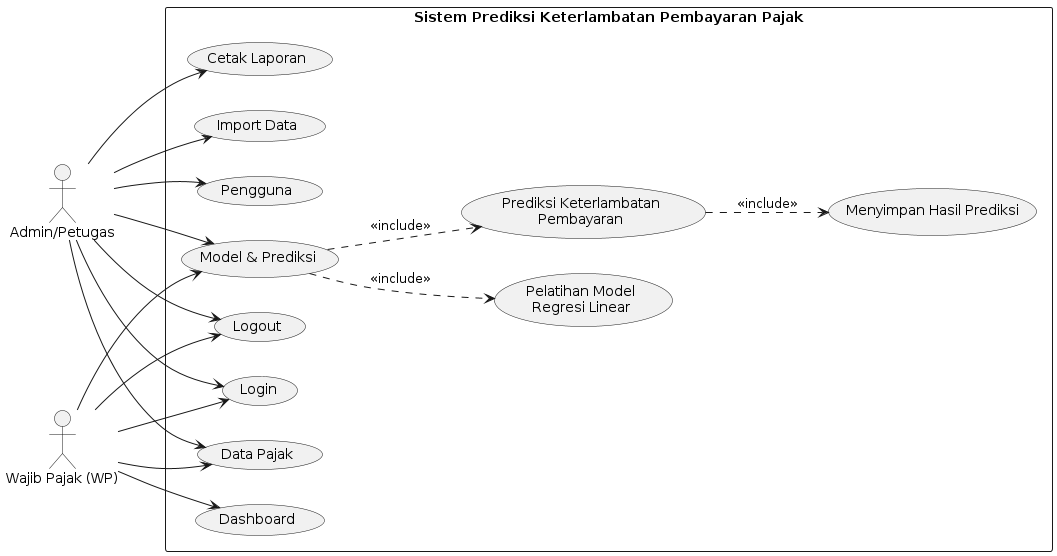

The diagram above was rendered by PlantUML. Its source (embedded in the PNG):
@startuml
left to right direction

actor "Admin/Petugas" as Admin
actor "Wajib Pajak (WP)" as WP

rectangle "Sistem Prediksi Keterlambatan Pembayaran Pajak" {

    usecase "Login" as Login
    usecase "Dashboard" as Dashboard
    usecase "Data Pajak" as Tax
    usecase "Model & Prediksi" as Model
    usecase "Pelatihan Model\nRegresi Linear" as Training
    usecase "Prediksi Keterlambatan\nPembayaran" as Prediction
    usecase "Menyimpan Hasil Prediksi" as Save
    usecase "Cetak Laporan" as Report
    usecase "Import Data" as Import
    usecase "Pengguna" as User
    usecase "Logout" as Logout

    Model ..> Training : <<include>>
    Model ..> Prediction : <<include>>
    Prediction ..> Save : <<include>>

    Admin --> Login
    Admin --> Tax
    Admin --> Model
    Admin --> Report
    Admin --> Import
    Admin --> User
    Admin --> Logout

    WP --> Login
    WP --> Dashboard
    WP --> Tax
    WP --> Model
    WP --> Logout
}
@enduml